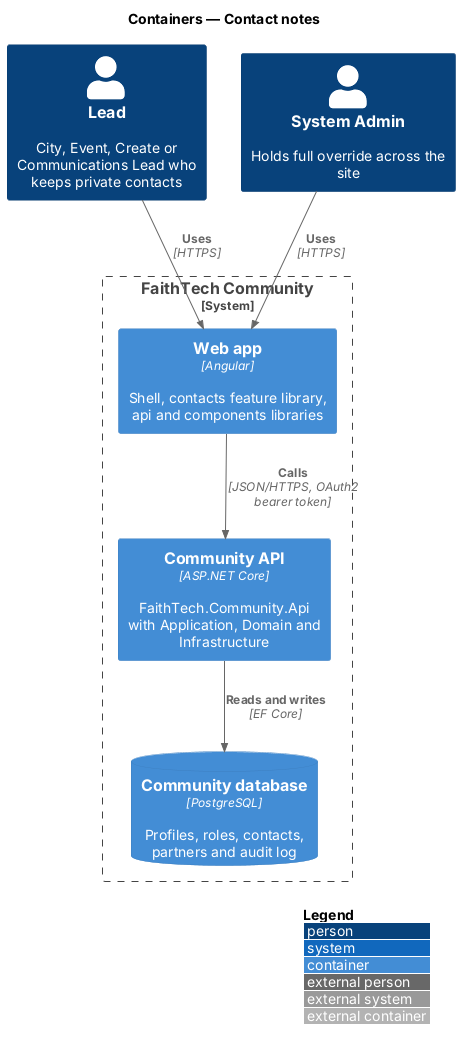

The diagram above was rendered by PlantUML. Its source (embedded in the PNG):
@startuml
!include <C4/C4_Container>
LAYOUT_WITH_LEGEND()
title Containers — Contact notes
Person(lead, "Lead", "City, Event, Create or Communications Lead who keeps private contacts")
Person(admin, "System Admin", "Holds full override across the site")
System_Boundary(community, "FaithTech Community") {
  Container(web, "Web app", "Angular", "Shell, contacts feature library, api and components libraries")
  Container(api, "Community API", "ASP.NET Core", "FaithTech.Community.Api with Application, Domain and Infrastructure")
  ContainerDb(db, "Community database", "PostgreSQL", "Profiles, roles, contacts, partners and audit log")
}
Rel(lead, web, "Uses", "HTTPS")
Rel(admin, web, "Uses", "HTTPS")
Rel(web, api, "Calls", "JSON/HTTPS, OAuth2 bearer token")
Rel(api, db, "Reads and writes", "EF Core")
@enduml